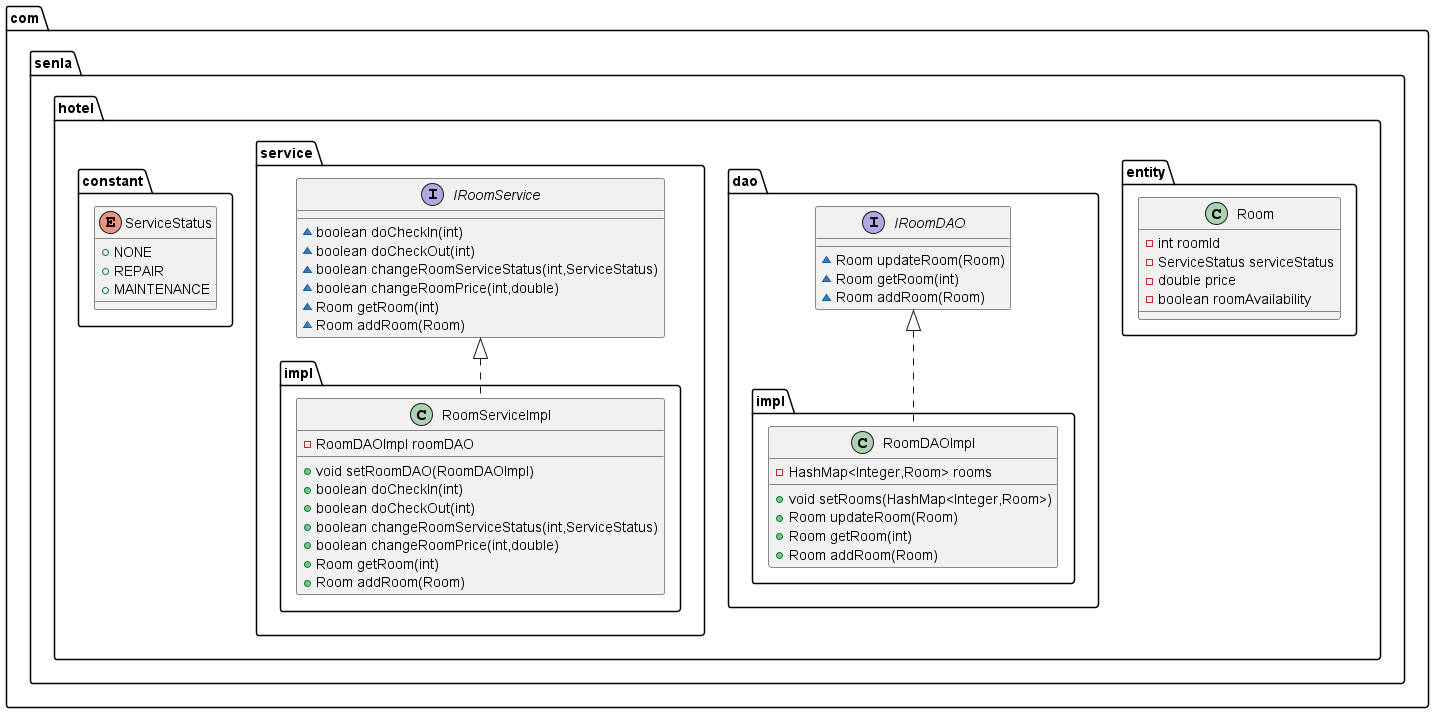

The diagram above was rendered by PlantUML. Its source (embedded in the PNG):
@startuml
class com.senla.hotel.entity.Room {
- int roomId
- ServiceStatus serviceStatus
- double price
- boolean roomAvailability
}
interface com.senla.hotel.dao.IRoomDAO {
~ Room updateRoom(Room)
~ Room getRoom(int)
~ Room addRoom(Room)
}
interface com.senla.hotel.service.IRoomService {
~ boolean doCheckIn(int)
~ boolean doCheckOut(int)
~ boolean changeRoomServiceStatus(int,ServiceStatus)
~ boolean changeRoomPrice(int,double)
~ Room getRoom(int)
~ Room addRoom(Room)
}
enum com.senla.hotel.constant.ServiceStatus {
+  NONE
+  REPAIR
+  MAINTENANCE
}
class com.senla.hotel.service.impl.RoomServiceImpl {
- RoomDAOImpl roomDAO
+ void setRoomDAO(RoomDAOImpl)
+ boolean doCheckIn(int)
+ boolean doCheckOut(int)
+ boolean changeRoomServiceStatus(int,ServiceStatus)
+ boolean changeRoomPrice(int,double)
+ Room getRoom(int)
+ Room addRoom(Room)
}
class com.senla.hotel.dao.impl.RoomDAOImpl {
- HashMap<Integer,Room> rooms
+ void setRooms(HashMap<Integer,Room>)
+ Room updateRoom(Room)
+ Room getRoom(int)
+ Room addRoom(Room)
}


com.senla.hotel.service.IRoomService <|.. com.senla.hotel.service.impl.RoomServiceImpl
com.senla.hotel.dao.IRoomDAO <|.. com.senla.hotel.dao.impl.RoomDAOImpl
@enduml